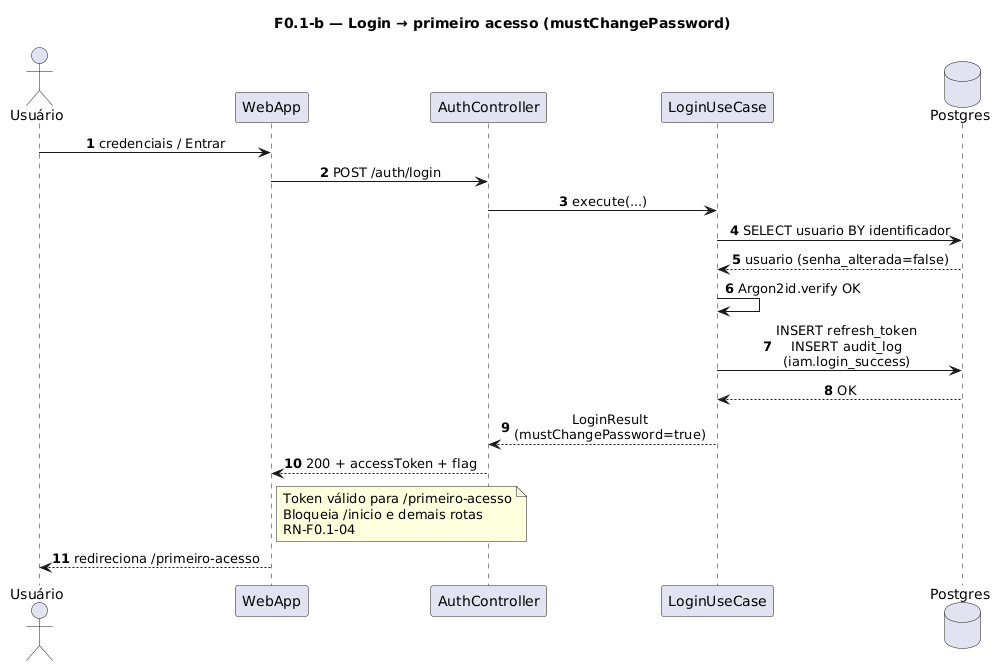

The diagram above was rendered by PlantUML. Its source (embedded in the PNG):
@startuml
title F0.1-b — Login → primeiro acesso (mustChangePassword)
skinparam sequenceMessageAlign center
skinparam responseMessageBelowArrow true
skinparam maxMessageSize 220
autonumber

actor "Usuário" as Usuario
participant "WebApp" as WebApp
participant "AuthController" as AuthController
participant "LoginUseCase" as UC
database "Postgres" as Postgres

Usuario -> WebApp: credenciais / Entrar
WebApp -> AuthController: POST /auth/login
AuthController -> UC: execute(...)
UC -> Postgres: SELECT usuario BY identificador
Postgres --> UC: usuario (senha_alterada=false)
UC -> UC: Argon2id.verify OK
UC -> Postgres: INSERT refresh_token\nINSERT audit_log (iam.login_success)
Postgres --> UC: OK
UC --> AuthController: LoginResult\n(mustChangePassword=true)
AuthController --> WebApp: 200 + accessToken + flag

note right of WebApp
  Token válido para /primeiro-acesso
  Bloqueia /inicio e demais rotas
  RN-F0.1-04
end note

WebApp --> Usuario: redireciona /primeiro-acesso
@enduml